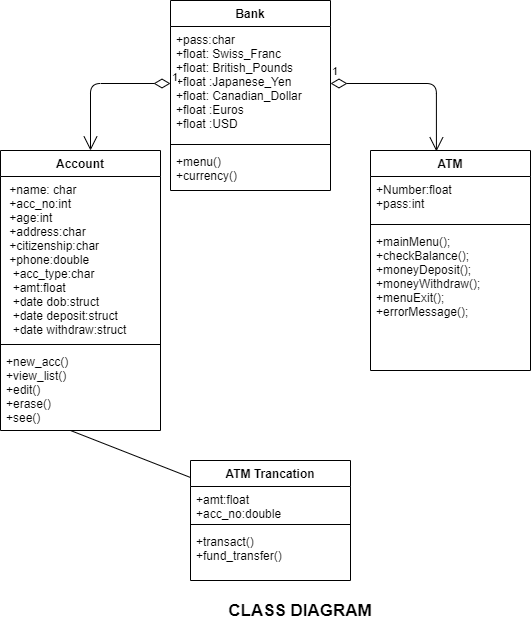

The diagram above was exported from draw.io. Its source (the exported page's mxGraphModel, read from the mxfile embedded in the PNG):
<mxGraphModel dx="1550" dy="786" grid="1" gridSize="10" guides="1" tooltips="1" connect="1" arrows="1" fold="1" page="1" pageScale="1" pageWidth="827" pageHeight="1169" math="0" shadow="0">
  <root>
    <mxCell id="xYrl7LmaYg3Tg4ZfGDLu-0" />
    <mxCell id="xYrl7LmaYg3Tg4ZfGDLu-1" parent="xYrl7LmaYg3Tg4ZfGDLu-0" />
    <mxCell id="xYrl7LmaYg3Tg4ZfGDLu-2" value="Bank" style="swimlane;fontStyle=1;align=center;verticalAlign=top;childLayout=stackLayout;horizontal=1;startSize=26;horizontalStack=0;resizeParent=1;resizeParentMax=0;resizeLast=0;collapsible=1;marginBottom=0;" vertex="1" parent="xYrl7LmaYg3Tg4ZfGDLu-1">
      <mxGeometry x="280" y="40" width="160" height="190" as="geometry" />
    </mxCell>
    <mxCell id="xYrl7LmaYg3Tg4ZfGDLu-3" value="+pass:char&#10;+float: Swiss_Franc&#10;+float: British_Pounds&#10;+float :Japanese_Yen&#10;+float: Canadian_Dollar&#10;+float :Euros&#10;+float :USD&#10;   " style="text;strokeColor=none;fillColor=none;align=left;verticalAlign=top;spacingLeft=4;spacingRight=4;overflow=hidden;rotatable=0;points=[[0,0.5],[1,0.5]];portConstraint=eastwest;" vertex="1" parent="xYrl7LmaYg3Tg4ZfGDLu-2">
      <mxGeometry y="26" width="160" height="114" as="geometry" />
    </mxCell>
    <mxCell id="xYrl7LmaYg3Tg4ZfGDLu-4" value="" style="line;strokeWidth=1;fillColor=none;align=left;verticalAlign=middle;spacingTop=-1;spacingLeft=3;spacingRight=3;rotatable=0;labelPosition=right;points=[];portConstraint=eastwest;" vertex="1" parent="xYrl7LmaYg3Tg4ZfGDLu-2">
      <mxGeometry y="140" width="160" height="8" as="geometry" />
    </mxCell>
    <mxCell id="xYrl7LmaYg3Tg4ZfGDLu-5" value="+menu()&#10;+currency()" style="text;strokeColor=none;fillColor=none;align=left;verticalAlign=top;spacingLeft=4;spacingRight=4;overflow=hidden;rotatable=0;points=[[0,0.5],[1,0.5]];portConstraint=eastwest;" vertex="1" parent="xYrl7LmaYg3Tg4ZfGDLu-2">
      <mxGeometry y="148" width="160" height="42" as="geometry" />
    </mxCell>
    <mxCell id="xYrl7LmaYg3Tg4ZfGDLu-6" value="Account" style="swimlane;fontStyle=1;align=center;verticalAlign=top;childLayout=stackLayout;horizontal=1;startSize=26;horizontalStack=0;resizeParent=1;resizeParentMax=0;resizeLast=0;collapsible=1;marginBottom=0;" vertex="1" parent="xYrl7LmaYg3Tg4ZfGDLu-1">
      <mxGeometry x="110" y="190" width="160" height="280" as="geometry" />
    </mxCell>
    <mxCell id="xYrl7LmaYg3Tg4ZfGDLu-7" value=" +name: char&#10; +acc_no:int&#10; +age:int&#10; +address:char&#10; +citizenship:char&#10; +phone:double&#10;  +acc_type:char&#10;  +amt:float&#10;  +date dob:struct&#10;  +date deposit:struct&#10;  +date withdraw:struct" style="text;strokeColor=none;fillColor=none;align=left;verticalAlign=top;spacingLeft=4;spacingRight=4;overflow=hidden;rotatable=0;points=[[0,0.5],[1,0.5]];portConstraint=eastwest;" vertex="1" parent="xYrl7LmaYg3Tg4ZfGDLu-6">
      <mxGeometry y="26" width="160" height="164" as="geometry" />
    </mxCell>
    <mxCell id="xYrl7LmaYg3Tg4ZfGDLu-8" value="" style="line;strokeWidth=1;fillColor=none;align=left;verticalAlign=middle;spacingTop=-1;spacingLeft=3;spacingRight=3;rotatable=0;labelPosition=right;points=[];portConstraint=eastwest;" vertex="1" parent="xYrl7LmaYg3Tg4ZfGDLu-6">
      <mxGeometry y="190" width="160" height="8" as="geometry" />
    </mxCell>
    <mxCell id="xYrl7LmaYg3Tg4ZfGDLu-9" value="+new_acc()&#10;+view_list()&#10;+edit()&#10;+erase()&#10;+see()" style="text;strokeColor=none;fillColor=none;align=left;verticalAlign=top;spacingLeft=4;spacingRight=4;overflow=hidden;rotatable=0;points=[[0,0.5],[1,0.5]];portConstraint=eastwest;" vertex="1" parent="xYrl7LmaYg3Tg4ZfGDLu-6">
      <mxGeometry y="198" width="160" height="82" as="geometry" />
    </mxCell>
    <mxCell id="xYrl7LmaYg3Tg4ZfGDLu-10" value="ATM" style="swimlane;fontStyle=1;align=center;verticalAlign=top;childLayout=stackLayout;horizontal=1;startSize=26;horizontalStack=0;resizeParent=1;resizeParentMax=0;resizeLast=0;collapsible=1;marginBottom=0;" vertex="1" parent="xYrl7LmaYg3Tg4ZfGDLu-1">
      <mxGeometry x="480" y="190" width="160" height="220" as="geometry" />
    </mxCell>
    <mxCell id="xYrl7LmaYg3Tg4ZfGDLu-11" value="+Number:float&#10;+pass:int" style="text;strokeColor=none;fillColor=none;align=left;verticalAlign=top;spacingLeft=4;spacingRight=4;overflow=hidden;rotatable=0;points=[[0,0.5],[1,0.5]];portConstraint=eastwest;" vertex="1" parent="xYrl7LmaYg3Tg4ZfGDLu-10">
      <mxGeometry y="26" width="160" height="44" as="geometry" />
    </mxCell>
    <mxCell id="xYrl7LmaYg3Tg4ZfGDLu-12" value="" style="line;strokeWidth=1;fillColor=none;align=left;verticalAlign=middle;spacingTop=-1;spacingLeft=3;spacingRight=3;rotatable=0;labelPosition=right;points=[];portConstraint=eastwest;" vertex="1" parent="xYrl7LmaYg3Tg4ZfGDLu-10">
      <mxGeometry y="70" width="160" height="8" as="geometry" />
    </mxCell>
    <mxCell id="xYrl7LmaYg3Tg4ZfGDLu-13" value="+mainMenu();&#10;+checkBalance();&#10;+moneyDeposit();&#10;+moneyWithdraw();&#10;+menuExit();&#10;+errorMessage();" style="text;strokeColor=none;fillColor=none;align=left;verticalAlign=top;spacingLeft=4;spacingRight=4;overflow=hidden;rotatable=0;points=[[0,0.5],[1,0.5]];portConstraint=eastwest;" vertex="1" parent="xYrl7LmaYg3Tg4ZfGDLu-10">
      <mxGeometry y="78" width="160" height="142" as="geometry" />
    </mxCell>
    <mxCell id="xYrl7LmaYg3Tg4ZfGDLu-14" value="ATM Trancation" style="swimlane;fontStyle=1;align=center;verticalAlign=top;childLayout=stackLayout;horizontal=1;startSize=26;horizontalStack=0;resizeParent=1;resizeParentMax=0;resizeLast=0;collapsible=1;marginBottom=0;" vertex="1" parent="xYrl7LmaYg3Tg4ZfGDLu-1">
      <mxGeometry x="300" y="500" width="160" height="120" as="geometry" />
    </mxCell>
    <mxCell id="xYrl7LmaYg3Tg4ZfGDLu-15" value="+amt:float&#10;+acc_no:double" style="text;strokeColor=none;fillColor=none;align=left;verticalAlign=top;spacingLeft=4;spacingRight=4;overflow=hidden;rotatable=0;points=[[0,0.5],[1,0.5]];portConstraint=eastwest;" vertex="1" parent="xYrl7LmaYg3Tg4ZfGDLu-14">
      <mxGeometry y="26" width="160" height="34" as="geometry" />
    </mxCell>
    <mxCell id="xYrl7LmaYg3Tg4ZfGDLu-16" value="" style="line;strokeWidth=1;fillColor=none;align=left;verticalAlign=middle;spacingTop=-1;spacingLeft=3;spacingRight=3;rotatable=0;labelPosition=right;points=[];portConstraint=eastwest;" vertex="1" parent="xYrl7LmaYg3Tg4ZfGDLu-14">
      <mxGeometry y="60" width="160" height="8" as="geometry" />
    </mxCell>
    <mxCell id="xYrl7LmaYg3Tg4ZfGDLu-17" value="+transact()&#10;+fund_transfer()" style="text;strokeColor=none;fillColor=none;align=left;verticalAlign=top;spacingLeft=4;spacingRight=4;overflow=hidden;rotatable=0;points=[[0,0.5],[1,0.5]];portConstraint=eastwest;" vertex="1" parent="xYrl7LmaYg3Tg4ZfGDLu-14">
      <mxGeometry y="68" width="160" height="52" as="geometry" />
    </mxCell>
    <mxCell id="xYrl7LmaYg3Tg4ZfGDLu-18" value="1" style="endArrow=open;html=1;endSize=12;startArrow=diamondThin;startSize=14;startFill=0;edgeStyle=orthogonalEdgeStyle;align=left;verticalAlign=bottom;exitX=1;exitY=0.5;exitDx=0;exitDy=0;entryX=0.412;entryY=0.004;entryDx=0;entryDy=0;entryPerimeter=0;" edge="1" parent="xYrl7LmaYg3Tg4ZfGDLu-1" source="xYrl7LmaYg3Tg4ZfGDLu-3" target="xYrl7LmaYg3Tg4ZfGDLu-10">
      <mxGeometry x="-1" y="3" relative="1" as="geometry">
        <mxPoint x="490" y="90" as="sourcePoint" />
        <mxPoint x="650" y="90" as="targetPoint" />
      </mxGeometry>
    </mxCell>
    <mxCell id="xYrl7LmaYg3Tg4ZfGDLu-19" value="1" style="endArrow=open;html=1;endSize=12;startArrow=diamondThin;startSize=14;startFill=0;edgeStyle=orthogonalEdgeStyle;align=left;verticalAlign=bottom;exitX=0;exitY=0.5;exitDx=0;exitDy=0;" edge="1" parent="xYrl7LmaYg3Tg4ZfGDLu-1" source="xYrl7LmaYg3Tg4ZfGDLu-3">
      <mxGeometry x="-1" y="3" relative="1" as="geometry">
        <mxPoint x="60" y="90" as="sourcePoint" />
        <mxPoint x="200" y="190" as="targetPoint" />
      </mxGeometry>
    </mxCell>
    <mxCell id="xYrl7LmaYg3Tg4ZfGDLu-20" value="" style="endArrow=none;html=1;rounded=0;" edge="1" parent="xYrl7LmaYg3Tg4ZfGDLu-1">
      <mxGeometry relative="1" as="geometry">
        <mxPoint x="180" y="470" as="sourcePoint" />
        <mxPoint x="300" y="517" as="targetPoint" />
      </mxGeometry>
    </mxCell>
    <mxCell id="xYrl7LmaYg3Tg4ZfGDLu-21" value="&lt;font size=&quot;1&quot;&gt;&lt;b style=&quot;font-size: 17px&quot;&gt;CLASS DIAGRAM&lt;/b&gt;&lt;/font&gt;" style="text;html=1;strokeColor=none;fillColor=none;align=center;verticalAlign=middle;whiteSpace=wrap;rounded=0;" vertex="1" parent="xYrl7LmaYg3Tg4ZfGDLu-1">
      <mxGeometry x="320" y="640" width="180" height="20" as="geometry" />
    </mxCell>
  </root>
</mxGraphModel>